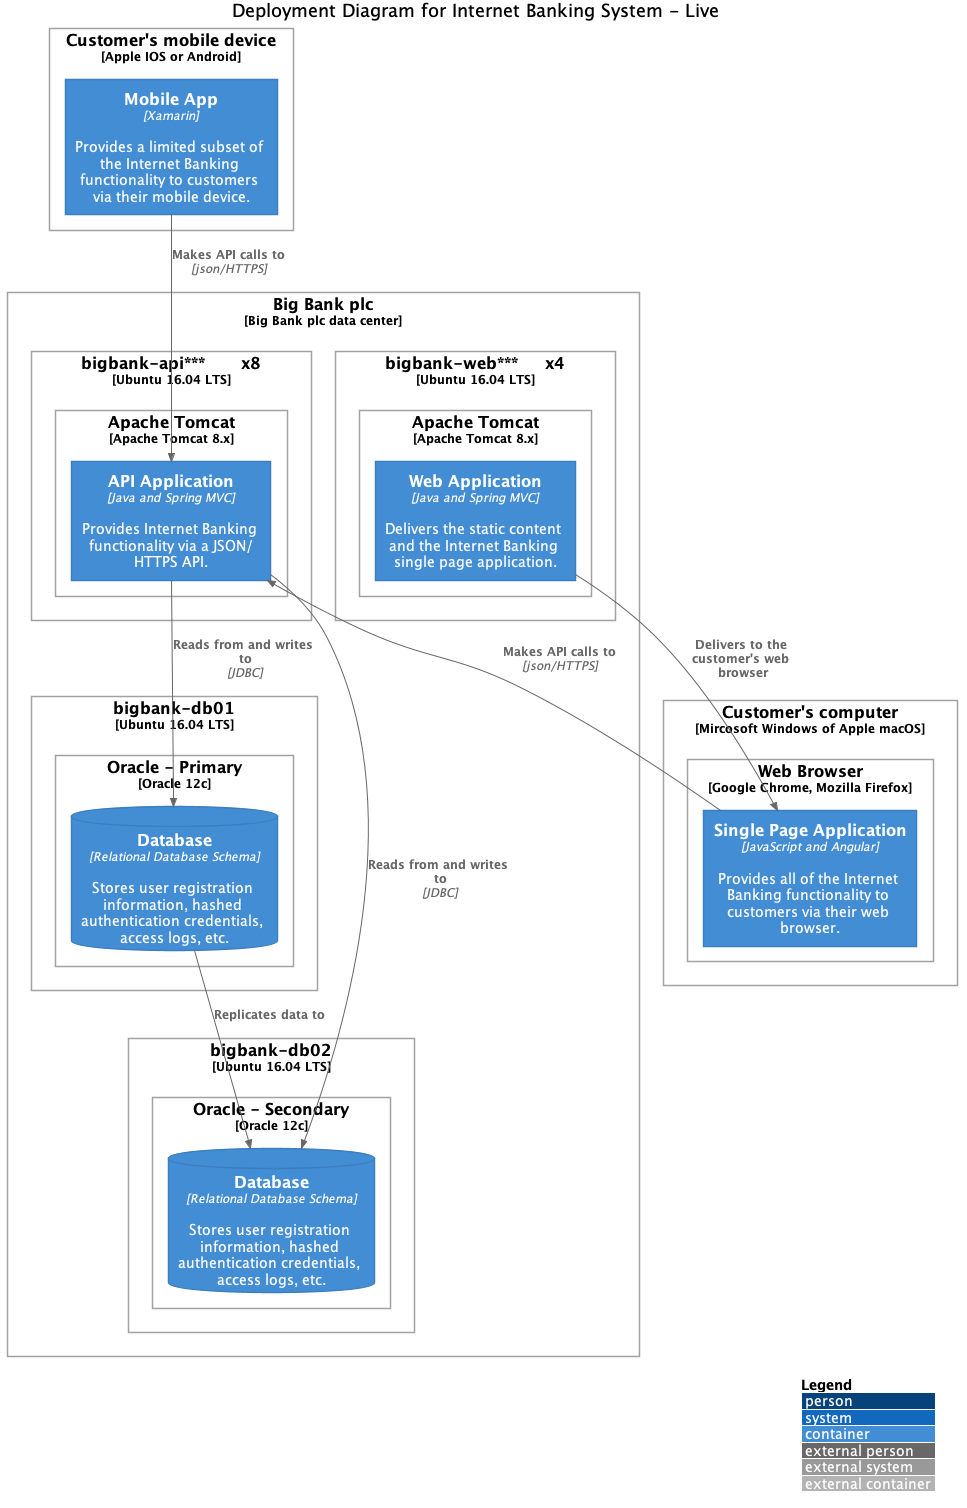

The diagram above was rendered by PlantUML. Its source (embedded in the PNG):
@startuml
!include https://raw.githubusercontent.com/plantuml-stdlib/C4-PlantUML/master/C4_Deployment.puml
' uncomment the following line and comment the first to use locally
' !include C4_Deployment.puml

'LAYOUT_AS_SKETCH
LAYOUT_WITH_LEGEND()

title Deployment Diagram for Internet Banking System - Live

Deployment_Node(plc, "Big Bank plc", "Big Bank plc data center"){
    Deployment_Node(dn, "bigbank-api***\tx8", "Ubuntu 16.04 LTS"){
        Deployment_Node(apache, "Apache Tomcat", "Apache Tomcat 8.x"){
            Container(api, "API Application", "Java and Spring MVC", "Provides Internet Banking functionality via a JSON/HTTPS API.")
        }
    }
    Deployment_Node(bigbankdb01, "bigbank-db01", "Ubuntu 16.04 LTS"){
        Deployment_Node(oracle, "Oracle - Primary", "Oracle 12c"){
            ContainerDb(db, "Database", "Relational Database Schema", "Stores user registration information, hashed authentication credentials, access logs, etc.")
        }
    }
    Deployment_Node(bigbankdb02, "bigbank-db02", "Ubuntu 16.04 LTS"){
        Deployment_Node(oracle2, "Oracle - Secondary", "Oracle 12c"){
            ContainerDb(db2, "Database", "Relational Database Schema", "Stores user registration information, hashed authentication credentials, access logs, etc.")
        }
    }
    Deployment_Node(bb2, "bigbank-web***\tx4", "Ubuntu 16.04 LTS"){
        Deployment_Node(apache2, "Apache Tomcat", "Apache Tomcat 8.x"){
            Container(web, "Web Application", "Java and Spring MVC", "Delivers the static content and the Internet Banking single page application.")
        }
    }
}

Deployment_Node(mob, "Customer's mobile device", "Apple IOS or Android"){
    Container(mobile, "Mobile App", "Xamarin", "Provides a limited subset of the Internet Banking functionality to customers via their mobile device.")
}

Deployment_Node(comp, "Customer's computer", "Mircosoft Windows of Apple macOS"){
    Deployment_Node(browser, "Web Browser", "Google Chrome, Mozilla Firefox"){
        Container(spa, "Single Page Application", "JavaScript and Angular", "Provides all of the Internet Banking functionality to customers via their web browser.")
    }
}

Rel(mobile, api, "Makes API calls to", "json/HTTPS")
Rel(spa, api, "Makes API calls to", "json/HTTPS")
Rel(web, spa, "Delivers to the customer's web browser")
Rel(api, db, "Reads from and writes to", "JDBC")
Rel(api, db2, "Reads from and writes to", "JDBC")
Rel(db, db2, "Replicates data to")

@enduml